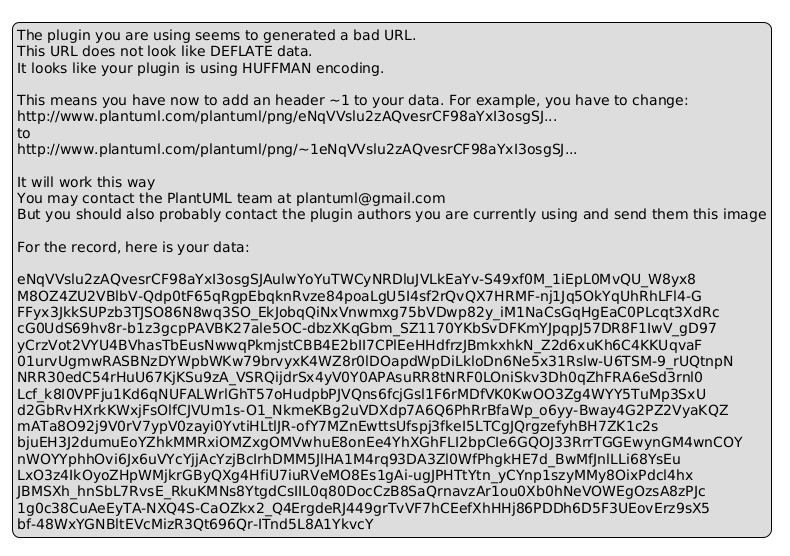

The diagram above was rendered by PlantUML. Its source (embedded in the PNG):
@startuml
legend
The plugin you are using seems to generated a bad URL.
This URL does not look like DEFLATE data.
It looks like your plugin is using HUFFMAN encoding.

This means you have now to add an header ~1 to your data. For example, you have to change:
http://www.plantuml.com/plantuml/png/eNqVVslu2zAQvesrCF98aYxI3osgSJ...
to
http://www.plantuml.com/plantuml/png/~1eNqVVslu2zAQvesrCF98aYxI3osgSJ...

It will work this way
You may contact the PlantUML team at plantuml@gmail.com
But you should also probably contact the plugin authors you are currently using and send them this image

For the record, here is your data:

eNqVVslu2zAQvesrCF98aYxI3osgSJAulwYoYuTWCyNRDluJVLkEaYv-S49xf0M_1iEpL0MvQU_W8yx8
M8OZ4ZU2VBlbV-Qdp0tF65qRgpEbqknRvze84poaLgU5I4sf2rQvQX7HRMF-nj1Jq5OkYqUhRhLFl4-G
FFyx3JkkSUPzb3TJSO86N8wq3SO_EkJobqQiNxVnwmxg75bVDwp82y_iM1NaCsGqHgEaC0PLcqt3XdRc
cG0UdS69hv8r-b1z3gcpPAVBK27ale5OC-dbzXKqGbm_SZ1170YKbSvDFKmYJpqpJ57DR8F1IwV_gD97
yCrzVot2VYU4BVhasTbEusNwwqPkmjstCBB4E2bII7CPlEeHHdfrzJBmkxhkN_Z2d6xuKh6C4KKUqvaF
01urvUgmwRASBNzDYWpbWKw79brvyxK4WZ8r0lDOapdWpDiLkloDn6Ne5x31Rslw-U6TSM-9_rUQtnpN
NRR30edC54rHuU67KjKSu9zA_VSRQijdrSx4yV0Y0APAsuRR8tNRF0LOniSkv3Dh0qZhFRA6eSd3rnl0
Lcf_k8I0VPFju1Kd6qNUFALWrlGhT57oHudpbPJVQns6fcjGsl1F6rMDfVK0KwOO3Zg4WYY5TuMp3SxU
d2GbRvHXrkKWxjFsOlfCJVUm1s-O1_NkmeKBg2uVDXdp7A6Q6PhRrBfaWp_o6yy-Bway4G2PZ2VyaKQZ
mATa8O92j9V0rV7ypV0zayi0YvtiHLtlJR-ofY7MZnEwttsUfspj3fkeI5LTCgJQrgzefyhBH7ZK1c2s
bjuEH3J2dumuEoYZhkMMRxiOMZxgOMVwhuE8onEe4YhXGhFLI2bpCIe6GQOJ33RrrTGGEwynGM4wnCOY
nWOYYphhOvi6Jx6uVYcYjjAcYzjBcIrhDMM5JlHA1M4rq93DA3Zl0WfPhgkHE7d_BwMfJnlLLi68YsEu
LxO3z4IkOyoZHpWMjkrGByQXg4HfiU7iuRVeMO8Es1gAi-ugJPHTtYtn_yCYnp1szyMMy8OixPdcl4hx
JBMSXh_hnSbL7RvsE_RkuKMNs8YtgdCsIIL0q80DocCzB8SaQrnavzAr1ou0Xb0hNeVOWEgOzsA8zPJc
1g0c38CuAeEyTA-NXQ4S-CaOZkx2_Q4ErgdeRJ449grTvVF7hCEefXhHHj86PDDh6D5F3UEovErz9sX5
bf-48WxYGNBltEVcMizR3Qt696Qr-ITnd5L8A1YkvcY
endlegend
@enduml